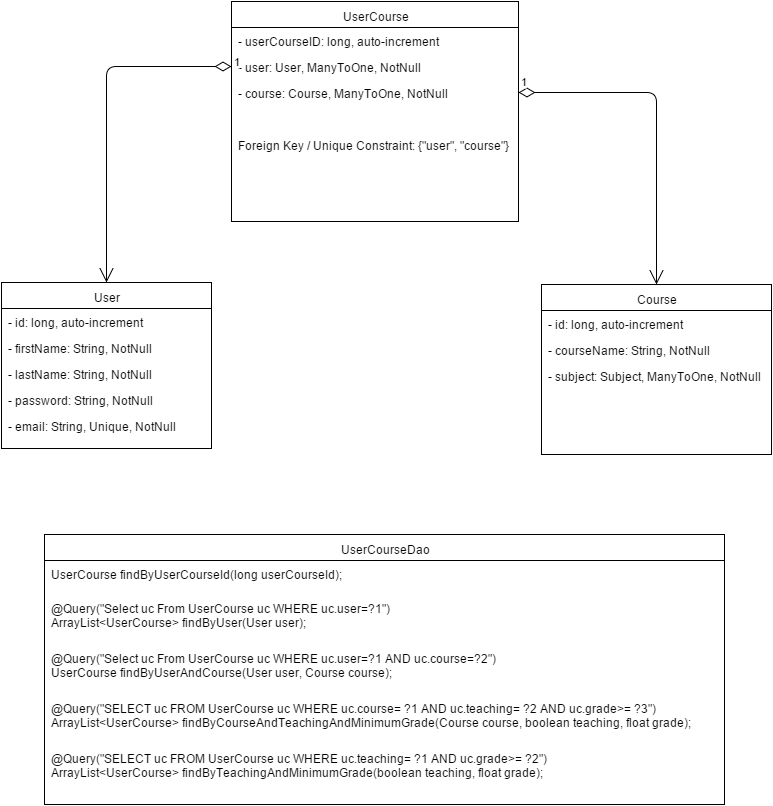

The diagram above was exported from draw.io. Its source (the exported page's mxGraphModel, read from the mxfile embedded in the PNG):
<mxGraphModel dx="1430" dy="736" grid="1" gridSize="10" guides="1" tooltips="1" connect="1" arrows="1" fold="1" page="1" pageScale="1" pageWidth="826" pageHeight="1169" background="#ffffff" math="0">
  <root>
    <mxCell id="0" />
    <mxCell id="1" parent="0" />
    <mxCell id="6" value="UserCourse" style="swimlane;html=1;fontStyle=0;childLayout=stackLayout;horizontal=1;startSize=26;fillColor=none;horizontalStack=0;resizeParent=1;resizeLast=0;collapsible=1;marginBottom=0;swimlaneFillColor=#ffffff;" vertex="1" parent="1">
      <mxGeometry x="260" y="47" width="287" height="220" as="geometry" />
    </mxCell>
    <mxCell id="7" value="- userCourseID: long, auto-increment" style="text;html=1;strokeColor=none;fillColor=none;align=left;verticalAlign=top;spacingLeft=4;spacingRight=4;whiteSpace=wrap;overflow=hidden;rotatable=0;points=[[0,0.5],[1,0.5]];portConstraint=eastwest;" vertex="1" parent="6">
      <mxGeometry y="26" width="287" height="26" as="geometry" />
    </mxCell>
    <mxCell id="8" value="- user: User, ManyToOne, NotNull" style="text;html=1;strokeColor=none;fillColor=none;align=left;verticalAlign=top;spacingLeft=4;spacingRight=4;whiteSpace=wrap;overflow=hidden;rotatable=0;points=[[0,0.5],[1,0.5]];portConstraint=eastwest;" vertex="1" parent="6">
      <mxGeometry y="52" width="287" height="26" as="geometry" />
    </mxCell>
    <mxCell id="9" value="- course: Course, ManyToOne, NotNull" style="text;html=1;strokeColor=none;fillColor=none;align=left;verticalAlign=top;spacingLeft=4;spacingRight=4;whiteSpace=wrap;overflow=hidden;rotatable=0;points=[[0,0.5],[1,0.5]];portConstraint=eastwest;" vertex="1" parent="6">
      <mxGeometry y="78" width="287" height="26" as="geometry" />
    </mxCell>
    <mxCell id="19" value="&amp;nbsp;" style="text;html=1;strokeColor=none;fillColor=none;align=left;verticalAlign=top;spacingLeft=4;spacingRight=4;whiteSpace=wrap;overflow=hidden;rotatable=0;points=[[0,0.5],[1,0.5]];portConstraint=eastwest;" vertex="1" parent="6">
      <mxGeometry y="104" width="287" height="26" as="geometry" />
    </mxCell>
    <mxCell id="20" value="Foreign Key / Unique Constraint: {&quot;user&quot;, &quot;course&quot;}" style="text;html=1;strokeColor=none;fillColor=none;align=left;verticalAlign=top;spacingLeft=4;spacingRight=4;whiteSpace=wrap;overflow=hidden;rotatable=0;points=[[0,0.5],[1,0.5]];portConstraint=eastwest;" vertex="1" parent="6">
      <mxGeometry y="130" width="287" height="26" as="geometry" />
    </mxCell>
    <mxCell id="10" value="User" style="swimlane;html=1;fontStyle=0;childLayout=stackLayout;horizontal=1;startSize=26;fillColor=none;horizontalStack=0;resizeParent=1;resizeLast=0;collapsible=1;marginBottom=0;swimlaneFillColor=#ffffff;" vertex="1" parent="1">
      <mxGeometry x="30" y="328" width="210" height="166" as="geometry" />
    </mxCell>
    <mxCell id="11" value="- id: long, auto-increment" style="text;html=1;strokeColor=none;fillColor=none;align=left;verticalAlign=top;spacingLeft=4;spacingRight=4;whiteSpace=wrap;overflow=hidden;rotatable=0;points=[[0,0.5],[1,0.5]];portConstraint=eastwest;" vertex="1" parent="10">
      <mxGeometry y="26" width="210" height="26" as="geometry" />
    </mxCell>
    <mxCell id="12" value="- firstName: String, NotNull" style="text;html=1;strokeColor=none;fillColor=none;align=left;verticalAlign=top;spacingLeft=4;spacingRight=4;whiteSpace=wrap;overflow=hidden;rotatable=0;points=[[0,0.5],[1,0.5]];portConstraint=eastwest;" vertex="1" parent="10">
      <mxGeometry y="52" width="210" height="26" as="geometry" />
    </mxCell>
    <mxCell id="13" value="- lastName: String, NotNull" style="text;html=1;strokeColor=none;fillColor=none;align=left;verticalAlign=top;spacingLeft=4;spacingRight=4;whiteSpace=wrap;overflow=hidden;rotatable=0;points=[[0,0.5],[1,0.5]];portConstraint=eastwest;" vertex="1" parent="10">
      <mxGeometry y="78" width="210" height="26" as="geometry" />
    </mxCell>
    <mxCell id="22" value="- password: String, NotNull" style="text;html=1;strokeColor=none;fillColor=none;align=left;verticalAlign=top;spacingLeft=4;spacingRight=4;whiteSpace=wrap;overflow=hidden;rotatable=0;points=[[0,0.5],[1,0.5]];portConstraint=eastwest;" vertex="1" parent="10">
      <mxGeometry y="104" width="210" height="26" as="geometry" />
    </mxCell>
    <mxCell id="21" value="- email: String, Unique, NotNull" style="text;html=1;strokeColor=none;fillColor=none;align=left;verticalAlign=top;spacingLeft=4;spacingRight=4;whiteSpace=wrap;overflow=hidden;rotatable=0;points=[[0,0.5],[1,0.5]];portConstraint=eastwest;" vertex="1" parent="10">
      <mxGeometry y="130" width="210" height="26" as="geometry" />
    </mxCell>
    <mxCell id="24" value="Course" style="swimlane;html=1;fontStyle=0;childLayout=stackLayout;horizontal=1;startSize=26;fillColor=none;horizontalStack=0;resizeParent=1;resizeLast=0;collapsible=1;marginBottom=0;swimlaneFillColor=#ffffff;" vertex="1" parent="1">
      <mxGeometry x="570" y="330" width="230" height="170" as="geometry" />
    </mxCell>
    <mxCell id="25" value="- id: long, auto-increment" style="text;html=1;strokeColor=none;fillColor=none;align=left;verticalAlign=top;spacingLeft=4;spacingRight=4;whiteSpace=wrap;overflow=hidden;rotatable=0;points=[[0,0.5],[1,0.5]];portConstraint=eastwest;" vertex="1" parent="24">
      <mxGeometry y="26" width="230" height="26" as="geometry" />
    </mxCell>
    <mxCell id="26" value="- courseName: String, NotNull" style="text;html=1;strokeColor=none;fillColor=none;align=left;verticalAlign=top;spacingLeft=4;spacingRight=4;whiteSpace=wrap;overflow=hidden;rotatable=0;points=[[0,0.5],[1,0.5]];portConstraint=eastwest;" vertex="1" parent="24">
      <mxGeometry y="52" width="230" height="26" as="geometry" />
    </mxCell>
    <mxCell id="27" value="- subject: Subject, ManyToOne, NotNull" style="text;html=1;strokeColor=none;fillColor=none;align=left;verticalAlign=top;spacingLeft=4;spacingRight=4;whiteSpace=wrap;overflow=hidden;rotatable=0;points=[[0,0.5],[1,0.5]];portConstraint=eastwest;" vertex="1" parent="24">
      <mxGeometry y="78" width="230" height="26" as="geometry" />
    </mxCell>
    <mxCell id="28" value="1" style="endArrow=open;html=1;endSize=12;startArrow=diamondThin;startSize=14;startFill=0;edgeStyle=orthogonalEdgeStyle;align=left;verticalAlign=bottom;entryX=0.5;entryY=0;exitX=0;exitY=0.5;" edge="1" parent="1" source="8" target="10">
      <mxGeometry x="-1" y="3" relative="1" as="geometry">
        <mxPoint x="150" y="250" as="sourcePoint" />
        <mxPoint x="310" y="250" as="targetPoint" />
        <Array as="points">
          <mxPoint x="135" y="112" />
        </Array>
      </mxGeometry>
    </mxCell>
    <mxCell id="29" value="1" style="endArrow=open;html=1;endSize=12;startArrow=diamondThin;startSize=14;startFill=0;edgeStyle=orthogonalEdgeStyle;align=left;verticalAlign=bottom;entryX=0.5;entryY=0;exitX=1;exitY=0.5;" edge="1" parent="1" source="9" target="24">
      <mxGeometry x="-1" y="3" relative="1" as="geometry">
        <mxPoint x="660" y="160" as="sourcePoint" />
        <mxPoint x="820" y="160" as="targetPoint" />
        <Array as="points">
          <mxPoint x="685" y="138" />
        </Array>
      </mxGeometry>
    </mxCell>
    <mxCell id="39" value="UserCourseDao" style="swimlane;html=1;fontStyle=0;childLayout=stackLayout;horizontal=1;startSize=26;fillColor=none;horizontalStack=0;resizeParent=1;resizeLast=0;collapsible=1;marginBottom=0;swimlaneFillColor=#ffffff;" vertex="1" parent="1">
      <mxGeometry x="73" y="580" width="680" height="270" as="geometry" />
    </mxCell>
    <mxCell id="40" value="UserCourse findByUserCourseId(long userCourseId);" style="text;html=1;strokeColor=none;fillColor=none;align=left;verticalAlign=top;spacingLeft=4;spacingRight=4;whiteSpace=wrap;overflow=hidden;rotatable=0;points=[[0,0.5],[1,0.5]];portConstraint=eastwest;" vertex="1" parent="39">
      <mxGeometry y="26" width="680" height="34" as="geometry" />
    </mxCell>
    <mxCell id="41" value="&lt;div&gt;@Query(&quot;Select uc From UserCourse uc WHERE uc.user=?1&quot;)&lt;/div&gt;&lt;div&gt;ArrayList&amp;lt;UserCourse&amp;gt; findByUser(User user);&lt;/div&gt;" style="text;html=1;strokeColor=none;fillColor=none;align=left;verticalAlign=top;spacingLeft=4;spacingRight=4;whiteSpace=wrap;overflow=hidden;rotatable=0;points=[[0,0.5],[1,0.5]];portConstraint=eastwest;" vertex="1" parent="39">
      <mxGeometry y="60" width="680" height="50" as="geometry" />
    </mxCell>
    <mxCell id="42" value="&lt;div&gt;@Query(&quot;Select uc From UserCourse uc WHERE uc.user=?1 AND uc.course=?2&quot;)&lt;/div&gt;&lt;div&gt;UserCourse findByUserAndCourse(User user, Course course);&lt;/div&gt;" style="text;html=1;strokeColor=none;fillColor=none;align=left;verticalAlign=top;spacingLeft=4;spacingRight=4;whiteSpace=wrap;overflow=hidden;rotatable=0;points=[[0,0.5],[1,0.5]];portConstraint=eastwest;" vertex="1" parent="39">
      <mxGeometry y="110" width="680" height="50" as="geometry" />
    </mxCell>
    <mxCell id="43" value="&lt;div&gt;@Query(&quot;SELECT uc FROM UserCourse uc WHERE uc.course= ?1 AND uc.teaching= ?2 AND uc.grade&amp;gt;= ?3&quot;)&lt;/div&gt;&lt;div&gt;ArrayList&amp;lt;UserCourse&amp;gt; findByCourseAndTeachingAndMinimumGrade(Course course, boolean teaching, float grade);&lt;/div&gt;" style="text;html=1;strokeColor=none;fillColor=none;align=left;verticalAlign=top;spacingLeft=4;spacingRight=4;whiteSpace=wrap;overflow=hidden;rotatable=0;points=[[0,0.5],[1,0.5]];portConstraint=eastwest;" vertex="1" parent="39">
      <mxGeometry y="160" width="680" height="50" as="geometry" />
    </mxCell>
    <mxCell id="44" value="&lt;div&gt;@Query(&quot;SELECT uc FROM UserCourse uc WHERE uc.teaching= ?1 AND uc.grade&amp;gt;= ?2&quot;)&lt;/div&gt;&lt;div&gt;ArrayList&amp;lt;UserCourse&amp;gt; findByTeachingAndMinimumGrade(boolean teaching, float grade);&lt;/div&gt;" style="text;html=1;strokeColor=none;fillColor=none;align=left;verticalAlign=top;spacingLeft=4;spacingRight=4;whiteSpace=wrap;overflow=hidden;rotatable=0;points=[[0,0.5],[1,0.5]];portConstraint=eastwest;" vertex="1" parent="39">
      <mxGeometry y="210" width="680" height="50" as="geometry" />
    </mxCell>
  </root>
</mxGraphModel>